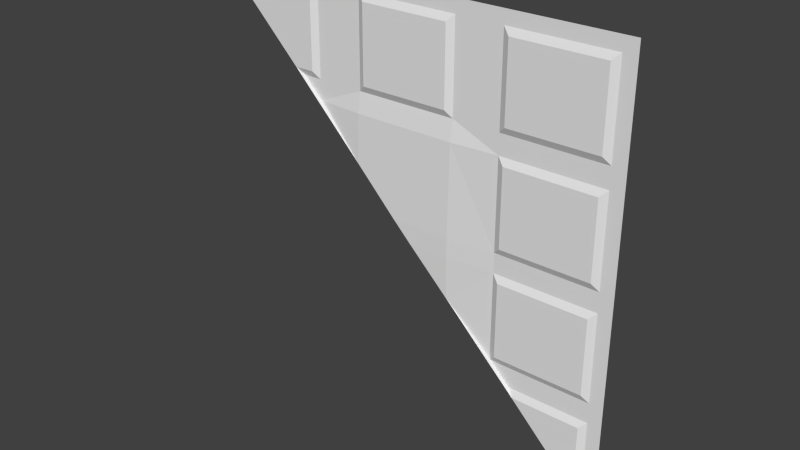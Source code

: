 # Source: flight2_2_slice45.blend  (saved by Blender 2.76.0; exported with 4.5.12 LTS)
import bpy
from mathutils import Matrix  # noqa: F401  (used for matrix-valued properties, if any)

bpy.ops.wm.read_factory_settings(use_empty=True)
scene = bpy.context.scene
scene.name = 'Scene'

# ---- collections
col_collection_1 = bpy.data.collections.new('Collection 1'); scene.collection.children.link(col_collection_1)

# ---- materials (node trees are filled in below, after node groups)
mat_flight2_2 = bpy.data.materials.new('flight2_2')
mat_flight2_2.alpha_threshold = 0.0
mat_flight2_2.use_transparent_shadow = False
mat_flight2_2.roughness = 0.5

# ---- material node trees

# ---- world
world_world = bpy.data.worlds.new('World'); scene.world = world_world
world_world.color = (0.05088, 0.05088, 0.05088)
world_world.use_sun_shadow = False
world_world.sun_shadow_jitter_overblur = 0.0
world_world.cycles.sampling_method = 'MANUAL'
world_world.cycles.sample_map_resolution = 256

# ---- meshes
me_flight2_2_slice45_meshdata = bpy.data.meshes.new('flight2_2_slice45_meshdata')
me_flight2_2_slice45_meshdata.from_pydata([(1.28, -1.28, -1.28), (1.28, -1.28, 1.28), (-1.28, -1.28, 1.28), (0.5975, -1.28, 1.28), (0.6375, -1.3, 1.161), (1.161, -1.3, 1.161), (-0.2396, -1.3, 1.161), (0.2816, -1.3, 1.161), (-0.6005, -1.3, 1.161), (-1.119, -1.3, 1.161), (0.6375, -1.3, 0.7194), (1.161, -1.3, 0.7194), (-0.2396, -1.3, 0.7194), (0.2816, -1.3, 0.7194), (-0.6005, -1.3, 0.7194), (0.6375, -1.3, 0.5212), (1.161, -1.3, 0.5212), (-0.2796, -1.3, 0.5612), (0.3216, -1.3, 0.5612), (0.6375, -1.3, 0.07446), (1.161, -1.3, 0.07446), (0.3216, -1.31, 0.03446), (0.6375, -1.3, -0.1212), (1.161, -1.3, -0.1212), (0.3216, -1.31, -0.08123), (0.6375, -1.3, -0.5617), (1.161, -1.3, -0.5617), (1.161, -1.3, -0.7605), (0.5975, -1.28, 0.6794), (0.5975, -1.28, 1.201), (1.201, -1.28, 0.6794), (1.201, -1.28, 1.201), (-0.2796, -1.28, 0.6794), (-0.2796, -1.28, 1.201), (0.3216, -1.28, 0.6794), (0.3216, -1.28, 1.201), (-0.5605, -1.28, 0.6794), (-0.5605, -1.28, 1.201), (-1.159, -1.28, 1.201), (0.5975, -1.28, 0.03446), (0.5975, -1.28, 0.5612), (1.201, -1.28, 0.03446), (1.201, -1.28, 0.5612), (-0.5605, -1.28, 0.5612), (0.5975, -1.28, -0.08123), (1.201, -1.28, -0.6017), (1.201, -1.28, -0.08123), (1.201, -1.28, -0.7205), (-1.28, -1.3, 1.28), (1.28, -1.3, -1.28), (0.08123, -1.31, -0.08123), (-0.2796, -1.305, 0.2796), (0.6017, -1.28, -0.6017), (1.161, -1.3, -1.161), (-0.6794, -1.28, 0.6794), (0.7605, -1.3, -0.7605), (0.3216, -1.305, -0.3216), (-1.119, -1.3, 1.119), (0.5975, -1.28, -0.5975), (-0.03446, -1.31, 0.03446), (0.7205, -1.28, -0.7205), (-1.159, -1.28, 1.159), (-0.7194, -1.3, 0.7194), (1.201, -1.28, -1.201), (0.5996, -1.281, -0.5996)], [], [(33, 37, 2), (8, 14, 62), (13, 12, 7), (11, 10, 5), (37, 38, 2), (29, 28, 34), (18, 17, 34), (57, 9, 8), (17, 43, 32), (38, 61, 2), (12, 6, 7), (33, 32, 36), (10, 4, 5), (29, 35, 3), (18, 21, 59), (17, 32, 34), (40, 18, 34), (43, 36, 32), (39, 21, 18), (51, 17, 18), (29, 34, 35), (19, 15, 16), (28, 40, 34), (59, 51, 18), (50, 59, 21), (24, 21, 39), (3, 35, 33), (25, 22, 23), (33, 36, 37), (62, 57, 8), (48, 2, 61), (62, 54, 43), (56, 64, 55), (40, 39, 18), (10, 28, 29), (11, 5, 31), (12, 32, 33), (13, 7, 35), (8, 37, 36), (9, 57, 61), (8, 9, 38), (6, 33, 35), (4, 29, 31), (11, 30, 28), (13, 34, 32), (19, 39, 40), (16, 42, 41), (16, 15, 40), (20, 41, 39), (25, 58, 22), (23, 46, 45), (22, 44, 46), (26, 52, 25), (27, 55, 60), (20, 19, 16), (54, 36, 43), (51, 43, 17), (53, 55, 27), (56, 50, 24), (56, 24, 44), (2, 3, 33), (63, 53, 27), (49, 53, 63), (54, 62, 14), (30, 31, 1), (24, 50, 21), (44, 24, 39), (26, 25, 23), (57, 48, 61), (51, 62, 43), (60, 55, 64), (56, 58, 64), (64, 52, 60), (4, 10, 29), (30, 11, 31), (6, 12, 33), (34, 13, 35), (14, 8, 36), (38, 9, 61), (37, 8, 38), (7, 6, 35), (5, 4, 31), (10, 11, 28), (12, 13, 32), (15, 19, 40), (20, 16, 41), (42, 16, 40), (19, 20, 39), (44, 22, 58), (25, 64, 58), (26, 23, 45), (23, 22, 46), (64, 25, 52), (26, 45, 52), (47, 27, 60), (58, 56, 44), (47, 63, 27), (0, 49, 63), (36, 54, 14), (46, 44, 39), (60, 52, 45), (46, 39, 41), (47, 60, 45), (45, 46, 0), (42, 40, 28), (46, 41, 0), (0, 63, 47), (42, 28, 30), (0, 47, 45), (42, 30, 1), (0, 41, 1), (29, 3, 31), (1, 41, 42), (31, 3, 1)])
_uv = me_flight2_2_slice45_meshdata.uv_layers.new(name='UVMap')
_uv.uv.foreach_set('vector', [0.6092, 0.9692, 0.719, 0.9692, 1.0, 1.0, 0.7346, 0.9536, 0.7346, 0.781, 0.781, 0.781, 0.39, 0.781, 0.5936, 0.781, 0.39, 0.9536, 0.04653, 0.781, 0.251, 0.781, 0.04653, 0.9536, 0.719, 0.9692, 0.9528, 0.9692, 1.0, 1.0, 0.2666, 0.9692, 0.2666, 0.7654, 0.3744, 0.7654, 0.3744, 0.7192, 0.6092, 0.7192, 0.3744, 0.7654, 0.9372, 0.9372, 0.9372, 0.9536, 0.7346, 0.9536, 0.6092, 0.7192, 0.719, 0.7192, 0.6092, 0.7654, 0.9528, 0.9692, 0.9528, 0.9528, 1.0, 1.0, 0.5936, 0.781, 0.5936, 0.9536, 0.39, 0.9536, 0.6092, 0.9692, 0.6092, 0.7654, 0.719, 0.7654, 0.251, 0.781, 0.251, 0.9536, 0.04653, 0.9536, 0.2666, 0.9692, 0.3744, 0.9692, 0.2666, 1.0, 0.3744, 0.7192, 0.3744, 0.5135, 0.5135, 0.5135, 0.6092, 0.7192, 0.6092, 0.7654, 0.3744, 0.7654, 0.2666, 0.7192, 0.3744, 0.7192, 0.3744, 0.7654, 0.719, 0.7192, 0.719, 0.7654, 0.6092, 0.7654, 0.2666, 0.5135, 0.3744, 0.5135, 0.3744, 0.7192, 0.6092, 0.6092, 0.6092, 0.7192, 0.3744, 0.7192, 0.2666, 0.9692, 0.3744, 0.7654, 0.3744, 0.9692, 0.251, 0.5291, 0.251, 0.7036, 0.04653, 0.7036, 0.2666, 0.7654, 0.2666, 0.7192, 0.3744, 0.7654, 0.5135, 0.5135, 0.6092, 0.6092, 0.3744, 0.7192, 0.4683, 0.4683, 0.5135, 0.5135, 0.3744, 0.5135, 0.3744, 0.4683, 0.3744, 0.5135, 0.2666, 0.5135, 0.2666, 1.0, 0.3744, 0.9692, 0.6092, 0.9692, 0.251, 0.2806, 0.251, 0.4526, 0.04653, 0.4526, 0.6092, 0.9692, 0.719, 0.7654, 0.719, 0.9692, 0.781, 0.781, 0.9372, 0.9372, 0.7346, 0.9536, 1.0, 1.0, 1.0, 1.0, 0.9528, 0.9528, 0.781, 0.781, 0.7654, 0.7654, 0.719, 0.7192, 0.3744, 0.3744, 0.2658, 0.2658, 0.2029, 0.2029, 0.2666, 0.7192, 0.2666, 0.5135, 0.3744, 0.7192, 0.251, 0.781, 0.2666, 0.7654, 0.2666, 0.9692, 0.04653, 0.781, 0.04653, 0.9536, 0.03091, 0.9692, 0.5936, 0.781, 0.6092, 0.7654, 0.6092, 0.9692, 0.39, 0.781, 0.39, 0.9536, 0.3744, 0.9692, 0.7346, 0.9536, 0.719, 0.9692, 0.719, 0.7654, 0.9372, 0.9536, 0.9372, 0.9372, 0.9528, 0.9528, 0.7346, 0.9536, 0.9372, 0.9536, 0.9528, 0.9692, 0.5936, 0.9536, 0.6092, 0.9692, 0.3744, 0.9692, 0.251, 0.9536, 0.2666, 0.9692, 0.03091, 0.9692, 0.04653, 0.781, 0.03091, 0.7654, 0.2666, 0.7654, 0.39, 0.781, 0.3744, 0.7654, 0.6092, 0.7654, 0.251, 0.5291, 0.2666, 0.5135, 0.2666, 0.7192, 0.04653, 0.7036, 0.03091, 0.7192, 0.03091, 0.5135, 0.04653, 0.7036, 0.251, 0.7036, 0.2666, 0.7192, 0.04653, 0.5291, 0.03091, 0.5135, 0.2666, 0.5135, 0.251, 0.2806, 0.2666, 0.2666, 0.251, 0.4526, 0.04653, 0.4526, 0.03091, 0.4683, 0.03091, 0.265, 0.251, 0.4526, 0.2666, 0.4683, 0.03091, 0.4683, 0.04653, 0.2806, 0.265, 0.265, 0.251, 0.2806, 0.04653, 0.2029, 0.2029, 0.2029, 0.2185, 0.2185, 0.04653, 0.5291, 0.251, 0.5291, 0.04653, 0.7036, 0.7654, 0.7654, 0.719, 0.7654, 0.719, 0.7192, 0.6092, 0.6092, 0.719, 0.7192, 0.6092, 0.7192, 0.04653, 0.04653, 0.2029, 0.2029, 0.04653, 0.2029, 0.3744, 0.3744, 0.4683, 0.4683, 0.3744, 0.4683, 0.3744, 0.3744, 0.3744, 0.4683, 0.2666, 0.4683, 1.0, 1.0, 0.2666, 1.0, 0.6092, 0.9692, 0.03091, 0.03091, 0.04653, 0.04653, 0.04653, 0.2029, 0.0, 0.0, 0.04653, 0.04653, 0.03091, 0.03091, 0.7654, 0.7654, 0.781, 0.781, 0.7346, 0.781, 0.03091, 0.7654, 0.03091, 0.9692, 0.0, 1.0, 0.3744, 0.4683, 0.4683, 0.4683, 0.3744, 0.5135, 0.2666, 0.4683, 0.3744, 0.4683, 0.2666, 0.5135, 0.04653, 0.2806, 0.251, 0.2806, 0.04653, 0.4526, 0.9372, 0.9372, 1.0, 1.0, 0.9528, 0.9528, 0.6092, 0.6092, 0.781, 0.781, 0.719, 0.7192, 0.2185, 0.2185, 0.2029, 0.2029, 0.2658, 0.2658, 0.3744, 0.3744, 0.2666, 0.2666, 0.2658, 0.2658, 0.2658, 0.2658, 0.265, 0.265, 0.2185, 0.2185, 0.251, 0.9536, 0.251, 0.781, 0.2666, 0.9692, 0.03091, 0.7654, 0.04653, 0.781, 0.03091, 0.9692, 0.5936, 0.9536, 0.5936, 0.781, 0.6092, 0.9692, 0.3744, 0.7654, 0.39, 0.781, 0.3744, 0.9692, 0.7346, 0.781, 0.7346, 0.9536, 0.719, 0.7654, 0.9528, 0.9692, 0.9372, 0.9536, 0.9528, 0.9528, 0.719, 0.9692, 0.7346, 0.9536, 0.9528, 0.9692, 0.39, 0.9536, 0.5936, 0.9536, 0.3744, 0.9692, 0.04653, 0.9536, 0.251, 0.9536, 0.03091, 0.9692, 0.251, 0.781, 0.04653, 0.781, 0.2666, 0.7654, 0.5936, 0.781, 0.39, 0.781, 0.6092, 0.7654, 0.251, 0.7036, 0.251, 0.5291, 0.2666, 0.7192, 0.04653, 0.5291, 0.04653, 0.7036, 0.03091, 0.5135, 0.03091, 0.7192, 0.04653, 0.7036, 0.2666, 0.7192, 0.251, 0.5291, 0.04653, 0.5291, 0.2666, 0.5135, 0.2666, 0.4683, 0.251, 0.4526, 0.2666, 0.2666, 0.251, 0.2806, 0.2658, 0.2658, 0.2666, 0.2666, 0.04653, 0.2806, 0.04653, 0.4526, 0.03091, 0.265, 0.04653, 0.4526, 0.251, 0.4526, 0.03091, 0.4683, 0.2658, 0.2658, 0.251, 0.2806, 0.265, 0.265, 0.04653, 0.2806, 0.03091, 0.265, 0.265, 0.265, 0.03091, 0.2185, 0.04653, 0.2029, 0.2185, 0.2185, 0.2666, 0.2666, 0.3744, 0.3744, 0.2666, 0.4683, 0.03091, 0.2185, 0.03091, 0.03091, 0.04653, 0.2029, 0.0, 0.0, 0.0, 0.0, 0.03091, 0.03091, 0.719, 0.7654, 0.7654, 0.7654, 0.7346, 0.781, 0.03091, 0.4683, 0.2666, 0.4683, 0.2666, 0.5135, 0.2185, 0.2185, 0.265, 0.265, 0.03091, 0.265, 0.03091, 0.4683, 0.2666, 0.5135, 0.03091, 0.5135, 0.03091, 0.2185, 0.2185, 0.2185, 0.03091, 0.265, 0.03091, 0.265, 0.03091, 0.4683, 0.0, 0.0, 0.03091, 0.7192, 0.2666, 0.7192, 0.2666, 0.7654, 0.03091, 0.4683, 0.03091, 0.5135, 0.0, 0.0, 0.0, 0.0, 0.03091, 0.03091, 0.03091, 0.2185, 0.03091, 0.7192, 0.2666, 0.7654, 0.03091, 0.7654, 0.0, 0.0, 0.03091, 0.2185, 0.03091, 0.265, 0.03091, 0.7192, 0.03091, 0.7654, 0.0, 1.0, 0.0, 0.0, 0.03091, 0.5135, 0.0, 1.0, 0.2666, 0.9692, 0.2666, 1.0, 0.03091, 0.9692, 0.0, 1.0, 0.03091, 0.5135, 0.03091, 0.7192, 0.03091, 0.9692, 0.2666, 1.0, 0.0, 1.0])
me_flight2_2_slice45_meshdata.materials.append(mat_flight2_2)
me_flight2_2_slice45_meshdata.use_remesh_preserve_volume = False
me_flight2_2_slice45_meshdata.use_remesh_preserve_attributes = False
me_flight2_2_slice45_meshdata.use_mirror_vertex_groups = False
me_flight2_2_slice45_meshdata.update()

# ---- objects
ob_flight2_2_slice45_mesh = bpy.data.objects.new('flight2_2_slice45_mesh', me_flight2_2_slice45_meshdata)

# ---- transforms, parenting, visibility, modifiers, constraints
ob_flight2_2_slice45_mesh.location = (0.0, 0.0, 0.0)
ob_flight2_2_slice45_mesh.lineart.crease_threshold = 0.0

# ---- collection membership
col_collection_1.objects.link(ob_flight2_2_slice45_mesh)

# ---- scene / render settings (as saved in the file)
scene.frame_start = 1; scene.frame_end = 2; scene.frame_set(1)
scene.render.engine = 'BLENDER_EEVEE_NEXT'
scene.render.resolution_percentage = 50
scene.render.dither_intensity = 0.0
scene.cycles.use_denoising = False
scene.cycles.samples = 10
scene.cycles.sampling_pattern = 'TABULATED_SOBOL'
scene.cycles.light_sampling_threshold = 0.0
scene.cycles.use_adaptive_sampling = False
scene.cycles.use_light_tree = False
scene.cycles.blur_glossy = 0.0
scene.cycles.pixel_filter_type = 'GAUSSIAN'
scene.cycles.sample_clamp_indirect = 0.0
scene.view_settings.view_transform = 'Standard'
bpy.context.view_layer.update()

# ---- added for rendering (the .blend has no active camera and no usable light): camera, sun
cam_auto = bpy.data.cameras.new('AutoCamera')
cam_auto.lens = 50.0
cam_auto.sensor_width = 36.0
cam_auto.clip_end = 1000.0
ob_auto_camera = bpy.data.objects.new('AutoCamera', cam_auto)
scene.collection.objects.link(ob_auto_camera)
ob_auto_camera.location = (3.34979, -5.31474, 2.67983)
ob_auto_camera.rotation_euler = (1.09748, -7.21219e-08, 0.694738)
scene.camera = ob_auto_camera
light_auto_sun = bpy.data.lights.new('AutoSun', 'SUN')
light_auto_sun.energy = 3.0
light_auto_sun.angle = 0.0523599
ob_auto_sun = bpy.data.objects.new('AutoSun', light_auto_sun)
scene.collection.objects.link(ob_auto_sun)
ob_auto_sun.rotation_euler = (0.872665, 0.174533, 0.523599)
bpy.context.view_layer.update()
